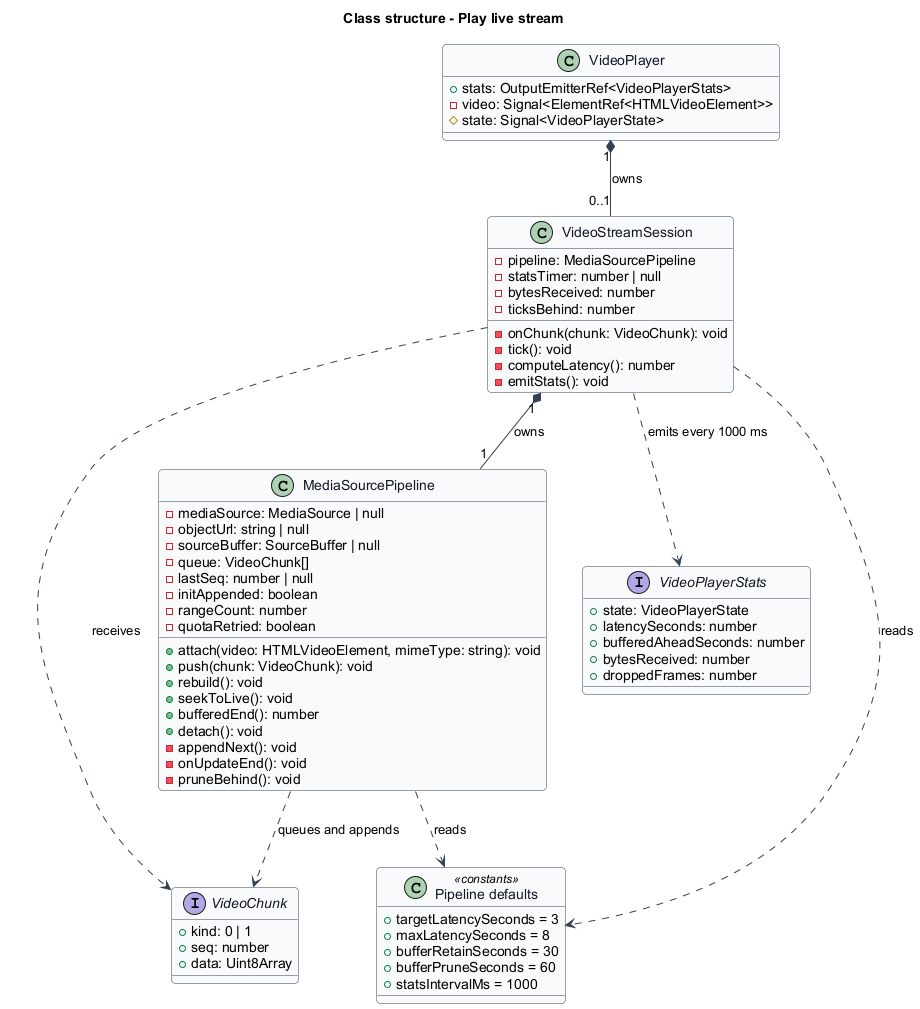

The diagram above was rendered by PlantUML. Its source (embedded in the PNG):
@startuml
skinparam backgroundColor #FFFFFF
skinparam shadowing false
skinparam roundcorner 8
skinparam defaultFontName Arial
skinparam ArrowColor #344054
skinparam class {
  BorderColor #344054
  FontColor #101828
  BackgroundColor #F9FAFB
}
title Class structure - Play live stream
class VideoPlayer {
  +stats: OutputEmitterRef<VideoPlayerStats>
  -video: Signal<ElementRef<HTMLVideoElement>>
  #state: Signal<VideoPlayerState>
}
class VideoStreamSession {
  -pipeline: MediaSourcePipeline
  -statsTimer: number | null
  -bytesReceived: number
  -ticksBehind: number
  -onChunk(chunk: VideoChunk): void
  -tick(): void
  -computeLatency(): number
  -emitStats(): void
}
class MediaSourcePipeline {
  -mediaSource: MediaSource | null
  -objectUrl: string | null
  -sourceBuffer: SourceBuffer | null
  -queue: VideoChunk[]
  -lastSeq: number | null
  -initAppended: boolean
  -rangeCount: number
  -quotaRetried: boolean
  +attach(video: HTMLVideoElement, mimeType: string): void
  +push(chunk: VideoChunk): void
  +rebuild(): void
  +seekToLive(): void
  +bufferedEnd(): number
  +detach(): void
  -appendNext(): void
  -onUpdateEnd(): void
  -pruneBehind(): void
}
interface VideoChunk {
  +kind: 0 | 1
  +seq: number
  +data: Uint8Array
}
interface VideoPlayerStats {
  +state: VideoPlayerState
  +latencySeconds: number
  +bufferedAheadSeconds: number
  +bytesReceived: number
  +droppedFrames: number
}
class "Pipeline defaults" as Defaults <<constants>> {
  +targetLatencySeconds = 3
  +maxLatencySeconds = 8
  +bufferRetainSeconds = 30
  +bufferPruneSeconds = 60
  +statsIntervalMs = 1000
}
VideoPlayer "1" *-- "0..1" VideoStreamSession : owns
VideoStreamSession "1" *-- "1" MediaSourcePipeline : owns
VideoStreamSession ..> VideoChunk : receives
VideoStreamSession ..> VideoPlayerStats : emits every 1000 ms
MediaSourcePipeline ..> VideoChunk : queues and appends
MediaSourcePipeline ..> Defaults : reads
VideoStreamSession ..> Defaults : reads
@enduml